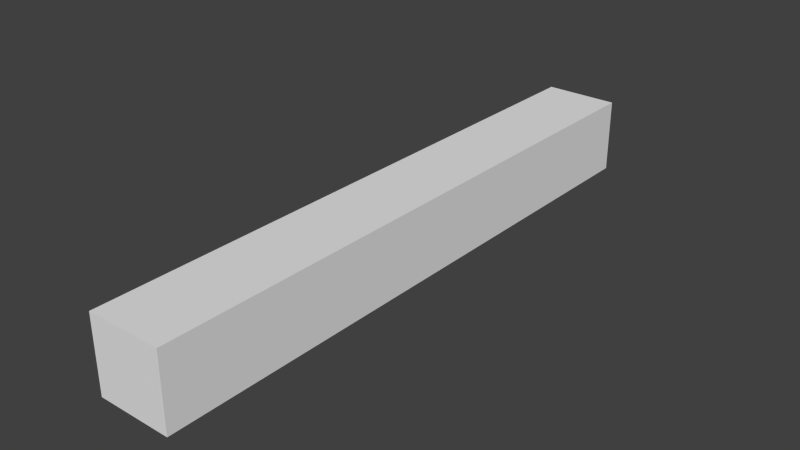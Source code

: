 # Source: lamp.blend  (saved by Blender 2.76.0; exported with 4.5.12 LTS)
import bpy
from mathutils import Matrix  # noqa: F401  (used for matrix-valued properties, if any)

bpy.ops.wm.read_factory_settings(use_empty=True)
scene = bpy.context.scene
scene.name = 'Scene'

# ---- collections
col_collection_1 = bpy.data.collections.new('Collection 1'); scene.collection.children.link(col_collection_1)

# ---- world
world_world = bpy.data.worlds.new('World'); scene.world = world_world
world_world.color = (0.05088, 0.05088, 0.05088)
world_world.use_sun_shadow = False
world_world.sun_shadow_jitter_overblur = 0.0
world_world.cycles.sampling_method = 'MANUAL'
world_world.cycles.sample_map_resolution = 256

# ---- meshes
me_cube_001 = bpy.data.meshes.new('Cube.001')
me_cube_001.from_pydata([(-0.259, -2.086, -0.259), (-0.259, -2.086, 0.259), (-0.259, 2.086, -0.259), (-0.259, 2.086, 0.259), (0.259, -2.086, -0.259), (0.259, -2.086, 0.259), (0.259, 2.086, -0.259), (0.259, 2.086, 0.259), (-0.259, -2.086, 0.259), (-0.259, 2.086, 0.259), (0.259, -2.086, 0.259), (0.259, 2.086, 0.259)], [], [(1, 3, 2, 0), (3, 7, 6, 2), (7, 5, 4, 6), (5, 1, 0, 4), (0, 2, 6, 4), (10, 11, 9, 8)])
_uv = me_cube_001.uv_layers.new(name='UVMap')
_uv.uv.foreach_set('vector', [9.963e-05, 0.0001013, 0.9999, 9.963e-05, 0.9999, 0.9929, 9.963e-05, 0.9929, -0.01046, -0.02096, 0.006909, 3.535e-05, 0.006909, 1.0, -0.01046, 0.979, 0.9999, 0.9929, 9.985e-05, 0.9929, 9.963e-05, 0.0001034, 0.9999, 9.963e-05, 0.03053, 1.0, 3.535e-05, 1.0, 3.536e-05, 3.535e-05, 0.03053, 3.535e-05, 9.963e-05, 0.0001013, 0.9999, 9.963e-05, 0.9999, 0.9929, 9.963e-05, 0.9929, 9.963e-05, 0.000101, 0.9999, 9.963e-05, 0.9999, 0.9929, 9.976e-05, 0.9929])
me_cube_001.use_remesh_preserve_volume = False
me_cube_001.use_remesh_preserve_attributes = False
me_cube_001.use_mirror_vertex_groups = False
me_cube_001.update()

# ---- objects
ob_cube = bpy.data.objects.new('Cube', me_cube_001)

# ---- transforms, parenting, visibility, modifiers, constraints
ob_cube.location = (0.3439, -0.3382, 1.0)
ob_cube.lineart.crease_threshold = 0.0

# ---- collection membership
col_collection_1.objects.link(ob_cube)

# ---- scene / render settings (as saved in the file)
scene.frame_start = 1; scene.frame_end = 250; scene.frame_set(1)
scene.render.engine = 'BLENDER_EEVEE_NEXT'
scene.render.resolution_percentage = 50
scene.render.dither_intensity = 0.0
scene.cycles.use_denoising = False
scene.cycles.samples = 10
scene.cycles.sampling_pattern = 'TABULATED_SOBOL'
scene.cycles.light_sampling_threshold = 0.0
scene.cycles.use_adaptive_sampling = False
scene.cycles.use_light_tree = False
scene.cycles.blur_glossy = 0.0
scene.cycles.pixel_filter_type = 'GAUSSIAN'
scene.cycles.sample_clamp_indirect = 0.0
scene.view_settings.view_transform = 'Standard'
bpy.context.view_layer.update()

# ---- added for rendering (the .blend has no active camera and no usable light): camera, sun
cam_auto = bpy.data.cameras.new('AutoCamera')
cam_auto.lens = 50.0
cam_auto.sensor_width = 36.0
cam_auto.clip_end = 1000.0
ob_auto_camera = bpy.data.objects.new('AutoCamera', cam_auto)
scene.collection.objects.link(ob_auto_camera)
ob_auto_camera.location = (4.26364, -5.04185, 4.13581)
ob_auto_camera.rotation_euler = (1.09748, -7.21219e-08, 0.694738)
scene.camera = ob_auto_camera
light_auto_sun = bpy.data.lights.new('AutoSun', 'SUN')
light_auto_sun.energy = 3.0
light_auto_sun.angle = 0.0523599
ob_auto_sun = bpy.data.objects.new('AutoSun', light_auto_sun)
scene.collection.objects.link(ob_auto_sun)
ob_auto_sun.rotation_euler = (0.872665, 0.174533, 0.523599)
bpy.context.view_layer.update()
